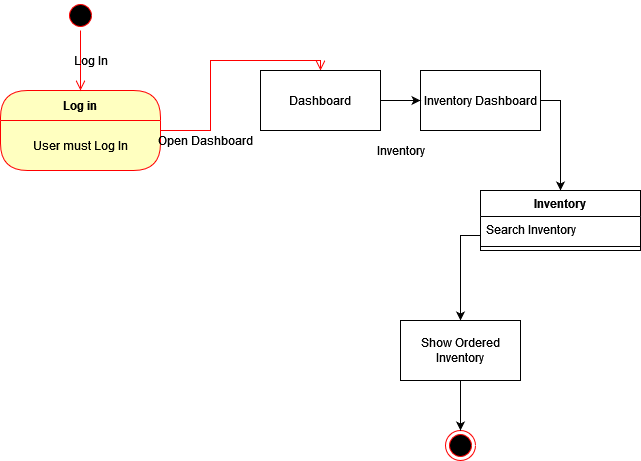

The diagram above was exported from draw.io. Its source (the exported page's mxGraphModel, read from the mxfile embedded in the PNG):
<mxGraphModel dx="692" dy="747" grid="1" gridSize="10" guides="1" tooltips="1" connect="1" arrows="1" fold="1" page="1" pageScale="1" pageWidth="850" pageHeight="1100" math="0" shadow="0">
  <root>
    <mxCell id="0" />
    <mxCell id="1" parent="0" />
    <mxCell id="WEWp_ovfFV_biPkshUdu-8" value="Log in" style="swimlane;fontStyle=1;align=center;verticalAlign=middle;childLayout=stackLayout;horizontal=1;startSize=30;horizontalStack=0;resizeParent=0;resizeLast=1;container=0;fontColor=#000000;collapsible=0;rounded=1;arcSize=30;strokeColor=#ff0000;fillColor=#ffffc0;swimlaneFillColor=#ffffc0;dropTarget=0;" parent="1" vertex="1">
      <mxGeometry x="110" y="120" width="160" height="80" as="geometry" />
    </mxCell>
    <mxCell id="WEWp_ovfFV_biPkshUdu-9" value="User must Log In" style="text;html=1;strokeColor=none;fillColor=none;align=center;verticalAlign=middle;spacingLeft=4;spacingRight=4;whiteSpace=wrap;overflow=hidden;rotatable=0;fontColor=#000000;" parent="WEWp_ovfFV_biPkshUdu-8" vertex="1">
      <mxGeometry y="30" width="160" height="50" as="geometry" />
    </mxCell>
    <mxCell id="WEWp_ovfFV_biPkshUdu-10" value="" style="edgeStyle=orthogonalEdgeStyle;html=1;verticalAlign=bottom;endArrow=open;endSize=8;strokeColor=#ff0000;rounded=0;entryX=0.5;entryY=0;entryDx=0;entryDy=0;" parent="1" source="WEWp_ovfFV_biPkshUdu-8" target="WEWp_ovfFV_biPkshUdu-13" edge="1">
      <mxGeometry relative="1" as="geometry">
        <mxPoint x="190" y="240" as="targetPoint" />
      </mxGeometry>
    </mxCell>
    <mxCell id="WEWp_ovfFV_biPkshUdu-11" value="" style="ellipse;html=1;shape=startState;fillColor=#000000;strokeColor=#ff0000;" parent="1" vertex="1">
      <mxGeometry x="175" y="30" width="30" height="30" as="geometry" />
    </mxCell>
    <mxCell id="WEWp_ovfFV_biPkshUdu-12" value="" style="edgeStyle=orthogonalEdgeStyle;html=1;verticalAlign=bottom;endArrow=open;endSize=8;strokeColor=#ff0000;rounded=0;" parent="1" source="WEWp_ovfFV_biPkshUdu-11" edge="1">
      <mxGeometry relative="1" as="geometry">
        <mxPoint x="190" y="120" as="targetPoint" />
      </mxGeometry>
    </mxCell>
    <mxCell id="WEWp_ovfFV_biPkshUdu-13" value="Dashboard" style="rounded=0;whiteSpace=wrap;html=1;" parent="1" vertex="1">
      <mxGeometry x="370" y="100" width="120" height="60" as="geometry" />
    </mxCell>
    <mxCell id="WEWp_ovfFV_biPkshUdu-14" value="Open Dashboard" style="text;html=1;align=center;verticalAlign=middle;resizable=0;points=[];autosize=1;strokeColor=none;fillColor=none;" parent="1" vertex="1">
      <mxGeometry x="260" y="160" width="110" height="20" as="geometry" />
    </mxCell>
    <mxCell id="WEWp_ovfFV_biPkshUdu-15" value="Log In" style="text;html=1;align=center;verticalAlign=middle;resizable=0;points=[];autosize=1;strokeColor=none;fillColor=none;" parent="1" vertex="1">
      <mxGeometry x="175" y="80" width="50" height="20" as="geometry" />
    </mxCell>
    <mxCell id="WEWp_ovfFV_biPkshUdu-53" style="edgeStyle=orthogonalEdgeStyle;rounded=0;orthogonalLoop=1;jettySize=auto;html=1;exitX=1;exitY=0.5;exitDx=0;exitDy=0;entryX=0.5;entryY=0;entryDx=0;entryDy=0;" parent="1" source="WEWp_ovfFV_biPkshUdu-16" target="WEWp_ovfFV_biPkshUdu-23" edge="1">
      <mxGeometry relative="1" as="geometry" />
    </mxCell>
    <mxCell id="WEWp_ovfFV_biPkshUdu-16" value="Inventory Dashboard" style="rounded=0;whiteSpace=wrap;html=1;" parent="1" vertex="1">
      <mxGeometry x="530" y="100" width="120" height="60" as="geometry" />
    </mxCell>
    <mxCell id="WEWp_ovfFV_biPkshUdu-23" value="Inventory" style="swimlane;fontStyle=1;align=center;verticalAlign=top;childLayout=stackLayout;horizontal=1;startSize=26;horizontalStack=0;resizeParent=1;resizeParentMax=0;resizeLast=0;collapsible=1;marginBottom=0;" parent="1" vertex="1">
      <mxGeometry x="590" y="220" width="160" height="60" as="geometry" />
    </mxCell>
    <mxCell id="WEWp_ovfFV_biPkshUdu-24" value="Search Inventory" style="text;strokeColor=none;fillColor=none;align=left;verticalAlign=top;spacingLeft=4;spacingRight=4;overflow=hidden;rotatable=0;points=[[0,0.5],[1,0.5]];portConstraint=eastwest;" parent="WEWp_ovfFV_biPkshUdu-23" vertex="1">
      <mxGeometry y="26" width="160" height="26" as="geometry" />
    </mxCell>
    <mxCell id="WEWp_ovfFV_biPkshUdu-25" value="" style="line;strokeWidth=1;fillColor=none;align=left;verticalAlign=middle;spacingTop=-1;spacingLeft=3;spacingRight=3;rotatable=0;labelPosition=right;points=[];portConstraint=eastwest;" parent="WEWp_ovfFV_biPkshUdu-23" vertex="1">
      <mxGeometry y="52" width="160" height="8" as="geometry" />
    </mxCell>
    <mxCell id="WEWp_ovfFV_biPkshUdu-49" value="" style="endArrow=classic;html=1;rounded=0;exitX=1;exitY=0.5;exitDx=0;exitDy=0;entryX=0;entryY=0.5;entryDx=0;entryDy=0;" parent="1" source="WEWp_ovfFV_biPkshUdu-13" target="WEWp_ovfFV_biPkshUdu-16" edge="1">
      <mxGeometry width="50" height="50" relative="1" as="geometry">
        <mxPoint x="380" y="390" as="sourcePoint" />
        <mxPoint x="430" y="340" as="targetPoint" />
      </mxGeometry>
    </mxCell>
    <mxCell id="WEWp_ovfFV_biPkshUdu-50" value="Inventory" style="text;html=1;align=center;verticalAlign=middle;resizable=0;points=[];autosize=1;strokeColor=none;fillColor=none;" parent="1" vertex="1">
      <mxGeometry x="480" y="170" width="60" height="20" as="geometry" />
    </mxCell>
    <mxCell id="WEWp_ovfFV_biPkshUdu-66" style="edgeStyle=orthogonalEdgeStyle;rounded=0;orthogonalLoop=1;jettySize=auto;html=1;exitX=0;exitY=0.75;exitDx=0;exitDy=0;entryX=0.5;entryY=0;entryDx=0;entryDy=0;" parent="1" source="WEWp_ovfFV_biPkshUdu-23" target="WEWp_ovfFV_biPkshUdu-89" edge="1">
      <mxGeometry relative="1" as="geometry">
        <mxPoint x="586" y="293" as="sourcePoint" />
        <mxPoint x="186" y="425" as="targetPoint" />
      </mxGeometry>
    </mxCell>
    <mxCell id="WEWp_ovfFV_biPkshUdu-87" value="" style="ellipse;html=1;shape=endState;fillColor=#000000;strokeColor=#ff0000;" parent="1" vertex="1">
      <mxGeometry x="555" y="460" width="30" height="30" as="geometry" />
    </mxCell>
    <mxCell id="WEWp_ovfFV_biPkshUdu-90" value="" style="edgeStyle=orthogonalEdgeStyle;rounded=0;orthogonalLoop=1;jettySize=auto;html=1;strokeColor=#000000;" parent="1" source="WEWp_ovfFV_biPkshUdu-89" target="WEWp_ovfFV_biPkshUdu-87" edge="1">
      <mxGeometry relative="1" as="geometry" />
    </mxCell>
    <mxCell id="WEWp_ovfFV_biPkshUdu-89" value="Show Ordered Inventory" style="rounded=0;whiteSpace=wrap;html=1;" parent="1" vertex="1">
      <mxGeometry x="510" y="350" width="120" height="60" as="geometry" />
    </mxCell>
  </root>
</mxGraphModel>